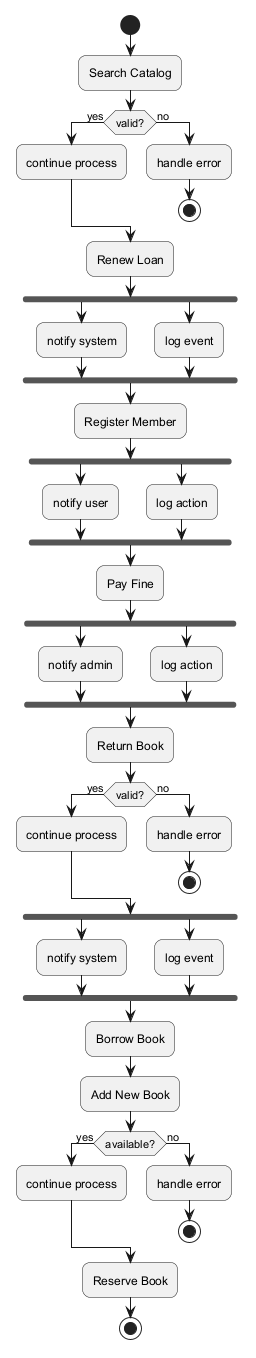

The diagram above was rendered by PlantUML. Its source (embedded in the PNG):
@startuml
skinparam backgroundColor #FFFFFF
skinparam roundCorner 15
start
:Search Catalog;
if (valid?) then (yes)
:continue process;
else (no)
:handle error;
stop
endif
:Renew Loan;
fork
:notify system;
fork again
:log event;
end fork
:Register Member;
fork
:notify user;
fork again
:log action;
end fork
:Pay Fine;
fork
:notify admin;
fork again
:log action;
end fork
:Return Book;
if (valid?) then (yes)
:continue process;
else (no)
:handle error;
stop
endif
fork
:notify system;
fork again
:log event;
end fork
:Borrow Book;
:Add New Book;
if (available?) then (yes)
:continue process;
else (no)
:handle error;
stop
endif
:Reserve Book;
stop
@enduml